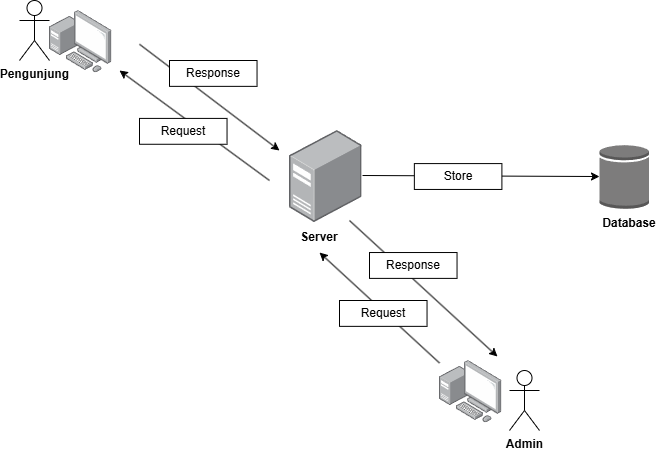

The diagram above was exported from draw.io. Its source (the exported page's mxGraphModel, read from the mxfile embedded in the PNG):
<mxGraphModel dx="983" dy="539" grid="1" gridSize="10" guides="1" tooltips="1" connect="1" arrows="1" fold="1" page="1" pageScale="1" pageWidth="850" pageHeight="1100" math="0" shadow="0">
  <root>
    <mxCell id="0" />
    <mxCell id="1" parent="0" />
    <mxCell id="0cKuDEBaXJzTCP4F5SDd-1" value="&lt;b&gt;Pengunjung&lt;/b&gt;" style="shape=umlActor;verticalLabelPosition=bottom;verticalAlign=top;html=1;outlineConnect=0;" parent="1" vertex="1">
      <mxGeometry x="140" y="180" width="30" height="60" as="geometry" />
    </mxCell>
    <mxCell id="0cKuDEBaXJzTCP4F5SDd-2" value="" style="image;points=[];aspect=fixed;html=1;align=center;shadow=0;dashed=0;image=img/lib/allied_telesis/computer_and_terminals/Personal_Computer_with_Server.svg;" parent="1" vertex="1">
      <mxGeometry x="170" y="190" width="62.400000000000006" height="62.400000000000006" as="geometry" />
    </mxCell>
    <mxCell id="0cKuDEBaXJzTCP4F5SDd-3" value="" style="image;points=[];aspect=fixed;html=1;align=center;shadow=0;dashed=0;image=img/lib/allied_telesis/computer_and_terminals/Server_Desktop.svg;" parent="1" vertex="1">
      <mxGeometry x="410" y="310" width="72.6" height="92.03" as="geometry" />
    </mxCell>
    <mxCell id="0cKuDEBaXJzTCP4F5SDd-5" value="" style="outlineConnect=0;dashed=0;verticalLabelPosition=bottom;verticalAlign=top;align=center;html=1;shape=mxgraph.aws3.generic_database;fillColor=#7D7C7C;gradientColor=none;" parent="1" vertex="1">
      <mxGeometry x="720" y="323.77" width="49.5" height="64.5" as="geometry" />
    </mxCell>
    <mxCell id="0cKuDEBaXJzTCP4F5SDd-6" value="" style="image;points=[];aspect=fixed;html=1;align=center;shadow=0;dashed=0;image=img/lib/allied_telesis/computer_and_terminals/Personal_Computer_with_Server.svg;" parent="1" vertex="1">
      <mxGeometry x="560" y="540" width="62.400000000000006" height="62.400000000000006" as="geometry" />
    </mxCell>
    <mxCell id="0cKuDEBaXJzTCP4F5SDd-7" value="&lt;b&gt;Admin&lt;/b&gt;" style="shape=umlActor;verticalLabelPosition=bottom;verticalAlign=top;html=1;outlineConnect=0;" parent="1" vertex="1">
      <mxGeometry x="630" y="550" width="30" height="60" as="geometry" />
    </mxCell>
    <mxCell id="0cKuDEBaXJzTCP4F5SDd-8" value="&lt;b&gt;Server&lt;/b&gt;" style="text;html=1;align=center;verticalAlign=middle;whiteSpace=wrap;rounded=0;" parent="1" vertex="1">
      <mxGeometry x="410" y="402.03" width="60" height="30" as="geometry" />
    </mxCell>
    <mxCell id="0cKuDEBaXJzTCP4F5SDd-9" value="&lt;b&gt;Database&lt;/b&gt;" style="text;html=1;align=center;verticalAlign=middle;whiteSpace=wrap;rounded=0;" parent="1" vertex="1">
      <mxGeometry x="720" y="388.27" width="60" height="30" as="geometry" />
    </mxCell>
    <mxCell id="0cKuDEBaXJzTCP4F5SDd-10" value="" style="endArrow=classic;html=1;rounded=0;entryX=0.5;entryY=1;entryDx=0;entryDy=0;" parent="1" source="0cKuDEBaXJzTCP4F5SDd-6" target="0cKuDEBaXJzTCP4F5SDd-8" edge="1">
      <mxGeometry width="50" height="50" relative="1" as="geometry">
        <mxPoint x="400" y="530" as="sourcePoint" />
        <mxPoint x="450" y="480" as="targetPoint" />
      </mxGeometry>
    </mxCell>
    <mxCell id="0cKuDEBaXJzTCP4F5SDd-11" value="" style="endArrow=classic;html=1;rounded=0;" parent="1" edge="1">
      <mxGeometry width="50" height="50" relative="1" as="geometry">
        <mxPoint x="390" y="360" as="sourcePoint" />
        <mxPoint x="240" y="250" as="targetPoint" />
      </mxGeometry>
    </mxCell>
    <mxCell id="0cKuDEBaXJzTCP4F5SDd-12" value="" style="endArrow=classic;html=1;rounded=0;" parent="1" edge="1">
      <mxGeometry width="50" height="50" relative="1" as="geometry">
        <mxPoint x="260" y="223.77" as="sourcePoint" />
        <mxPoint x="400" y="330" as="targetPoint" />
      </mxGeometry>
    </mxCell>
    <mxCell id="0cKuDEBaXJzTCP4F5SDd-13" value="" style="endArrow=classic;html=1;rounded=0;exitX=0.826;exitY=0.978;exitDx=0;exitDy=0;exitPerimeter=0;entryX=0.929;entryY=-0.064;entryDx=0;entryDy=0;entryPerimeter=0;" parent="1" source="0cKuDEBaXJzTCP4F5SDd-3" target="0cKuDEBaXJzTCP4F5SDd-6" edge="1">
      <mxGeometry width="50" height="50" relative="1" as="geometry">
        <mxPoint x="580" y="430" as="sourcePoint" />
        <mxPoint x="630" y="380" as="targetPoint" />
      </mxGeometry>
    </mxCell>
    <mxCell id="0cKuDEBaXJzTCP4F5SDd-26" value="" style="endArrow=classic;html=1;rounded=0;exitX=1.006;exitY=0.489;exitDx=0;exitDy=0;exitPerimeter=0;entryX=0;entryY=0.5;entryDx=0;entryDy=0;entryPerimeter=0;" parent="1" source="0cKuDEBaXJzTCP4F5SDd-3" target="0cKuDEBaXJzTCP4F5SDd-5" edge="1">
      <mxGeometry width="50" height="50" relative="1" as="geometry">
        <mxPoint x="483" y="355" as="sourcePoint" />
        <mxPoint x="720" y="356" as="targetPoint" />
      </mxGeometry>
    </mxCell>
    <mxCell id="0cKuDEBaXJzTCP4F5SDd-25" value="Store" style="rounded=0;whiteSpace=wrap;html=1;" parent="1" vertex="1">
      <mxGeometry x="534.86" y="343.09" width="87.54" height="25.86" as="geometry" />
    </mxCell>
    <mxCell id="0cKuDEBaXJzTCP4F5SDd-27" value="Response" style="rounded=0;whiteSpace=wrap;html=1;" parent="1" vertex="1">
      <mxGeometry x="490" y="432.03" width="87.54" height="25.86" as="geometry" />
    </mxCell>
    <mxCell id="0cKuDEBaXJzTCP4F5SDd-28" value="Request" style="rounded=0;whiteSpace=wrap;html=1;" parent="1" vertex="1">
      <mxGeometry x="460" y="480" width="87.54" height="25.86" as="geometry" />
    </mxCell>
    <mxCell id="0cKuDEBaXJzTCP4F5SDd-29" value="Request" style="rounded=0;whiteSpace=wrap;html=1;" parent="1" vertex="1">
      <mxGeometry x="260" y="297.90999999999997" width="87.54" height="25.86" as="geometry" />
    </mxCell>
    <mxCell id="0cKuDEBaXJzTCP4F5SDd-30" value="Response" style="rounded=0;whiteSpace=wrap;html=1;" parent="1" vertex="1">
      <mxGeometry x="290" y="239.99999999999997" width="87.54" height="25.86" as="geometry" />
    </mxCell>
  </root>
</mxGraphModel>